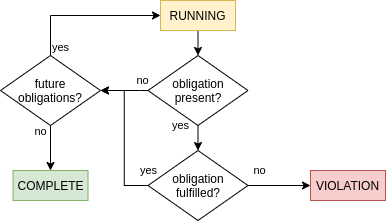

The diagram above was exported from draw.io. Its source (the exported page's mxGraphModel, read from the mxfile embedded in the PNG):
<mxGraphModel dx="677" dy="384" grid="1" gridSize="10" guides="1" tooltips="1" connect="1" arrows="1" fold="1" page="1" pageScale="1" pageWidth="850" pageHeight="1100" math="0" shadow="0">
  <root>
    <mxCell id="0" />
    <mxCell id="1" parent="0" />
    <mxCell id="IqnPPe0ouyhrNknR-u94-6" style="edgeStyle=orthogonalEdgeStyle;rounded=0;orthogonalLoop=1;jettySize=auto;html=1;exitX=0.5;exitY=1;exitDx=0;exitDy=0;entryX=0.5;entryY=0;entryDx=0;entryDy=0;" edge="1" parent="1" source="IqnPPe0ouyhrNknR-u94-1" target="IqnPPe0ouyhrNknR-u94-5">
      <mxGeometry relative="1" as="geometry" />
    </mxCell>
    <mxCell id="IqnPPe0ouyhrNknR-u94-1" value="RUNNING" style="rounded=0;whiteSpace=wrap;html=1;fillColor=#fff2cc;strokeColor=#d6b656;" vertex="1" parent="1">
      <mxGeometry x="380" y="100" width="75" height="30" as="geometry" />
    </mxCell>
    <mxCell id="IqnPPe0ouyhrNknR-u94-3" value="COMPLETE" style="rounded=0;whiteSpace=wrap;html=1;fillColor=#d5e8d4;strokeColor=#82b366;" vertex="1" parent="1">
      <mxGeometry x="232.5" y="270" width="75" height="30" as="geometry" />
    </mxCell>
    <mxCell id="IqnPPe0ouyhrNknR-u94-4" value="VIOLATION" style="rounded=0;whiteSpace=wrap;html=1;fillColor=#f8cecc;strokeColor=#b85450;" vertex="1" parent="1">
      <mxGeometry x="530" y="270" width="75" height="30" as="geometry" />
    </mxCell>
    <mxCell id="IqnPPe0ouyhrNknR-u94-7" style="edgeStyle=orthogonalEdgeStyle;rounded=0;orthogonalLoop=1;jettySize=auto;html=1;exitX=0;exitY=0.5;exitDx=0;exitDy=0;entryX=1;entryY=0.5;entryDx=0;entryDy=0;" edge="1" parent="1" source="IqnPPe0ouyhrNknR-u94-5" target="IqnPPe0ouyhrNknR-u94-12">
      <mxGeometry relative="1" as="geometry">
        <Array as="points">
          <mxPoint x="360" y="190" />
          <mxPoint x="360" y="190" />
        </Array>
      </mxGeometry>
    </mxCell>
    <mxCell id="IqnPPe0ouyhrNknR-u94-22" value="no" style="edgeLabel;html=1;align=center;verticalAlign=middle;resizable=0;points=[];" vertex="1" connectable="0" parent="IqnPPe0ouyhrNknR-u94-7">
      <mxGeometry x="-0.7303" relative="1" as="geometry">
        <mxPoint y="-10" as="offset" />
      </mxGeometry>
    </mxCell>
    <mxCell id="IqnPPe0ouyhrNknR-u94-10" style="edgeStyle=orthogonalEdgeStyle;rounded=0;orthogonalLoop=1;jettySize=auto;html=1;exitX=0.5;exitY=1;exitDx=0;exitDy=0;entryX=0.5;entryY=0;entryDx=0;entryDy=0;" edge="1" parent="1" source="IqnPPe0ouyhrNknR-u94-5" target="IqnPPe0ouyhrNknR-u94-17">
      <mxGeometry relative="1" as="geometry">
        <mxPoint x="460" y="240" as="targetPoint" />
        <Array as="points" />
      </mxGeometry>
    </mxCell>
    <mxCell id="IqnPPe0ouyhrNknR-u94-11" value="yes" style="edgeLabel;html=1;align=center;verticalAlign=middle;resizable=0;points=[];" vertex="1" connectable="0" parent="IqnPPe0ouyhrNknR-u94-10">
      <mxGeometry x="-0.7061" y="2" relative="1" as="geometry">
        <mxPoint x="-20" y="-4" as="offset" />
      </mxGeometry>
    </mxCell>
    <mxCell id="IqnPPe0ouyhrNknR-u94-5" value="obligation present?" style="rhombus;whiteSpace=wrap;html=1;" vertex="1" parent="1">
      <mxGeometry x="367.5" y="155" width="100" height="70" as="geometry" />
    </mxCell>
    <mxCell id="IqnPPe0ouyhrNknR-u94-13" style="edgeStyle=orthogonalEdgeStyle;rounded=0;orthogonalLoop=1;jettySize=auto;html=1;exitX=0.5;exitY=0;exitDx=0;exitDy=0;entryX=0;entryY=0.5;entryDx=0;entryDy=0;" edge="1" parent="1" source="IqnPPe0ouyhrNknR-u94-12" target="IqnPPe0ouyhrNknR-u94-1">
      <mxGeometry relative="1" as="geometry" />
    </mxCell>
    <mxCell id="IqnPPe0ouyhrNknR-u94-14" value="yes" style="edgeLabel;html=1;align=center;verticalAlign=middle;resizable=0;points=[];" vertex="1" connectable="0" parent="IqnPPe0ouyhrNknR-u94-13">
      <mxGeometry x="-0.8918" relative="1" as="geometry">
        <mxPoint x="10" as="offset" />
      </mxGeometry>
    </mxCell>
    <mxCell id="IqnPPe0ouyhrNknR-u94-15" style="edgeStyle=orthogonalEdgeStyle;rounded=0;orthogonalLoop=1;jettySize=auto;html=1;exitX=0.5;exitY=1;exitDx=0;exitDy=0;entryX=0.5;entryY=0;entryDx=0;entryDy=0;" edge="1" parent="1" source="IqnPPe0ouyhrNknR-u94-12" target="IqnPPe0ouyhrNknR-u94-3">
      <mxGeometry relative="1" as="geometry" />
    </mxCell>
    <mxCell id="IqnPPe0ouyhrNknR-u94-16" value="no" style="edgeLabel;html=1;align=center;verticalAlign=middle;resizable=0;points=[];" vertex="1" connectable="0" parent="IqnPPe0ouyhrNknR-u94-15">
      <mxGeometry x="-0.7439" y="-1" relative="1" as="geometry">
        <mxPoint x="-9" as="offset" />
      </mxGeometry>
    </mxCell>
    <mxCell id="IqnPPe0ouyhrNknR-u94-12" value="future obligations?" style="rhombus;whiteSpace=wrap;html=1;" vertex="1" parent="1">
      <mxGeometry x="220" y="155" width="100" height="70" as="geometry" />
    </mxCell>
    <mxCell id="IqnPPe0ouyhrNknR-u94-18" style="edgeStyle=orthogonalEdgeStyle;rounded=0;orthogonalLoop=1;jettySize=auto;html=1;exitX=0;exitY=0.5;exitDx=0;exitDy=0;entryX=1;entryY=0.5;entryDx=0;entryDy=0;" edge="1" parent="1" source="IqnPPe0ouyhrNknR-u94-17" target="IqnPPe0ouyhrNknR-u94-12">
      <mxGeometry relative="1" as="geometry" />
    </mxCell>
    <mxCell id="IqnPPe0ouyhrNknR-u94-19" value="yes" style="edgeLabel;html=1;align=center;verticalAlign=middle;resizable=0;points=[];" vertex="1" connectable="0" parent="IqnPPe0ouyhrNknR-u94-18">
      <mxGeometry x="-0.7631" relative="1" as="geometry">
        <mxPoint x="17" y="-15" as="offset" />
      </mxGeometry>
    </mxCell>
    <mxCell id="IqnPPe0ouyhrNknR-u94-20" style="edgeStyle=orthogonalEdgeStyle;rounded=0;orthogonalLoop=1;jettySize=auto;html=1;exitX=1;exitY=0.5;exitDx=0;exitDy=0;entryX=0;entryY=0.5;entryDx=0;entryDy=0;" edge="1" parent="1" source="IqnPPe0ouyhrNknR-u94-17" target="IqnPPe0ouyhrNknR-u94-4">
      <mxGeometry relative="1" as="geometry" />
    </mxCell>
    <mxCell id="IqnPPe0ouyhrNknR-u94-21" value="no" style="edgeLabel;html=1;align=center;verticalAlign=middle;resizable=0;points=[];" vertex="1" connectable="0" parent="IqnPPe0ouyhrNknR-u94-20">
      <mxGeometry x="-0.6564" y="2" relative="1" as="geometry">
        <mxPoint y="-13" as="offset" />
      </mxGeometry>
    </mxCell>
    <mxCell id="IqnPPe0ouyhrNknR-u94-17" value="obligation fulfilled?" style="rhombus;whiteSpace=wrap;html=1;" vertex="1" parent="1">
      <mxGeometry x="367.5" y="250" width="100" height="70" as="geometry" />
    </mxCell>
  </root>
</mxGraphModel>